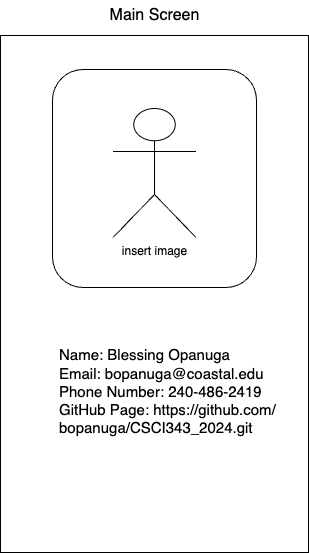

The diagram above was exported from draw.io. Its source (the exported page's mxGraphModel, read from the mxfile embedded in the PNG):
<mxGraphModel dx="1063" dy="1765" grid="0" gridSize="10" guides="1" tooltips="1" connect="1" arrows="1" fold="1" page="0" pageScale="1" pageWidth="850" pageHeight="1100" math="0" shadow="0">
  <root>
    <mxCell id="0" />
    <mxCell id="1" parent="0" />
    <mxCell id="fUNqGp3n4LwCcd3Hota0-1" value="" style="rounded=0;whiteSpace=wrap;html=1;" parent="1" vertex="1">
      <mxGeometry x="179" y="-949" width="308" height="517" as="geometry" />
    </mxCell>
    <mxCell id="fUNqGp3n4LwCcd3Hota0-2" value="Main Screen" style="text;html=1;align=center;verticalAlign=middle;whiteSpace=wrap;rounded=0;fontSize=16;" parent="1" vertex="1">
      <mxGeometry x="268.5" y="-984" width="129" height="30" as="geometry" />
    </mxCell>
    <mxCell id="fUNqGp3n4LwCcd3Hota0-4" value="" style="rounded=1;whiteSpace=wrap;html=1;" parent="1" vertex="1">
      <mxGeometry x="231" y="-915" width="204" height="218" as="geometry" />
    </mxCell>
    <mxCell id="fUNqGp3n4LwCcd3Hota0-7" value="&lt;font style=&quot;font-size: 15px;&quot;&gt;Name: Blessing Opanuga&lt;/font&gt;&lt;div style=&quot;font-size: 15px;&quot;&gt;&lt;font style=&quot;font-size: 15px;&quot;&gt;Email: bopanuga@coastal.edu&lt;/font&gt;&lt;/div&gt;&lt;div style=&quot;font-size: 15px;&quot;&gt;&lt;font style=&quot;font-size: 15px;&quot;&gt;Phone Number: 240-486-2419&lt;/font&gt;&lt;/div&gt;&lt;div style=&quot;font-size: 15px;&quot;&gt;&lt;font style=&quot;font-size: 15px;&quot;&gt;GitHub Page:&amp;nbsp;https://github.com/&lt;/font&gt;&lt;/div&gt;&lt;div style=&quot;font-size: 15px;&quot;&gt;&lt;font style=&quot;font-size: 15px;&quot;&gt;bopanuga/CSCI343_2024.git&lt;/font&gt;&lt;/div&gt;" style="text;html=1;align=left;verticalAlign=middle;whiteSpace=wrap;rounded=0;fontSize=16;" parent="1" vertex="1">
      <mxGeometry x="236" y="-610" width="242" height="33" as="geometry" />
    </mxCell>
    <mxCell id="fUNqGp3n4LwCcd3Hota0-10" value="insert image" style="shape=umlActor;verticalLabelPosition=bottom;verticalAlign=top;html=1;outlineConnect=0;" parent="1" vertex="1">
      <mxGeometry x="291.5" y="-876" width="83" height="129" as="geometry" />
    </mxCell>
  </root>
</mxGraphModel>